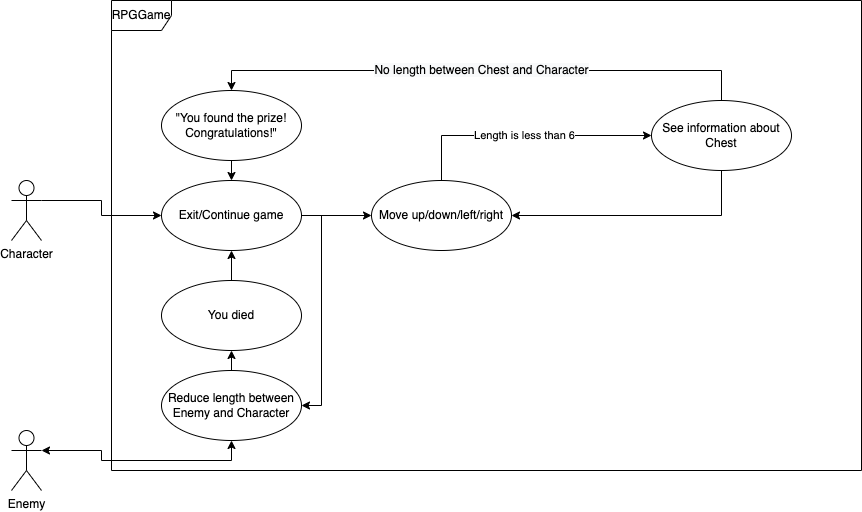

The diagram above was exported from draw.io. Its source (the exported page's mxGraphModel, read from the mxfile embedded in the PNG):
<mxGraphModel dx="2036" dy="1310" grid="1" gridSize="10" guides="1" tooltips="1" connect="1" arrows="1" fold="1" page="1" pageScale="1" pageWidth="1100" pageHeight="850" math="0" shadow="0">
  <root>
    <mxCell id="0" />
    <mxCell id="1" parent="0" />
    <mxCell id="vYDBwnnzQZ_UkStdQmBy-5" style="edgeStyle=orthogonalEdgeStyle;rounded=0;orthogonalLoop=1;jettySize=auto;html=1;exitX=1;exitY=0.3333333333333333;exitDx=0;exitDy=0;exitPerimeter=0;entryX=0;entryY=0.5;entryDx=0;entryDy=0;" edge="1" parent="1" source="vYDBwnnzQZ_UkStdQmBy-2" target="vYDBwnnzQZ_UkStdQmBy-4">
      <mxGeometry relative="1" as="geometry" />
    </mxCell>
    <mxCell id="vYDBwnnzQZ_UkStdQmBy-2" value="Character" style="shape=umlActor;verticalLabelPosition=bottom;verticalAlign=top;html=1;" vertex="1" parent="1">
      <mxGeometry x="270" y="240" width="30" height="60" as="geometry" />
    </mxCell>
    <mxCell id="vYDBwnnzQZ_UkStdQmBy-3" value="RPGGame" style="shape=umlFrame;whiteSpace=wrap;html=1;" vertex="1" parent="1">
      <mxGeometry x="370" y="60" width="750" height="470" as="geometry" />
    </mxCell>
    <mxCell id="vYDBwnnzQZ_UkStdQmBy-7" style="edgeStyle=orthogonalEdgeStyle;rounded=0;orthogonalLoop=1;jettySize=auto;html=1;exitX=1;exitY=0.5;exitDx=0;exitDy=0;entryX=0;entryY=0.5;entryDx=0;entryDy=0;" edge="1" parent="1" source="vYDBwnnzQZ_UkStdQmBy-4" target="vYDBwnnzQZ_UkStdQmBy-6">
      <mxGeometry relative="1" as="geometry" />
    </mxCell>
    <mxCell id="vYDBwnnzQZ_UkStdQmBy-25" style="edgeStyle=orthogonalEdgeStyle;rounded=0;orthogonalLoop=1;jettySize=auto;html=1;exitX=1;exitY=0.5;exitDx=0;exitDy=0;entryX=1;entryY=0.5;entryDx=0;entryDy=0;startArrow=none;startFill=0;" edge="1" parent="1" source="vYDBwnnzQZ_UkStdQmBy-4" target="vYDBwnnzQZ_UkStdQmBy-20">
      <mxGeometry relative="1" as="geometry" />
    </mxCell>
    <mxCell id="vYDBwnnzQZ_UkStdQmBy-4" value="Exit/Continue game" style="ellipse;whiteSpace=wrap;html=1;" vertex="1" parent="1">
      <mxGeometry x="420" y="240" width="140" height="70" as="geometry" />
    </mxCell>
    <mxCell id="vYDBwnnzQZ_UkStdQmBy-9" value="Length is less than 6" style="edgeStyle=orthogonalEdgeStyle;rounded=0;orthogonalLoop=1;jettySize=auto;html=1;exitX=0.5;exitY=0;exitDx=0;exitDy=0;entryX=0;entryY=0.5;entryDx=0;entryDy=0;" edge="1" parent="1" source="vYDBwnnzQZ_UkStdQmBy-6" target="vYDBwnnzQZ_UkStdQmBy-8">
      <mxGeometry relative="1" as="geometry" />
    </mxCell>
    <mxCell id="vYDBwnnzQZ_UkStdQmBy-6" value="Move up/down/left/right" style="ellipse;whiteSpace=wrap;html=1;" vertex="1" parent="1">
      <mxGeometry x="630" y="240" width="140" height="70" as="geometry" />
    </mxCell>
    <mxCell id="vYDBwnnzQZ_UkStdQmBy-14" style="edgeStyle=orthogonalEdgeStyle;rounded=0;orthogonalLoop=1;jettySize=auto;html=1;exitX=0.5;exitY=1;exitDx=0;exitDy=0;entryX=1;entryY=0.5;entryDx=0;entryDy=0;" edge="1" parent="1" source="vYDBwnnzQZ_UkStdQmBy-8" target="vYDBwnnzQZ_UkStdQmBy-6">
      <mxGeometry relative="1" as="geometry" />
    </mxCell>
    <mxCell id="vYDBwnnzQZ_UkStdQmBy-16" value="&lt;span style=&quot;font-size: 12px; background-color: rgb(248, 249, 250);&quot;&gt;No length between Chest and Character&lt;/span&gt;" style="edgeStyle=orthogonalEdgeStyle;rounded=0;orthogonalLoop=1;jettySize=auto;html=1;exitX=0.5;exitY=0;exitDx=0;exitDy=0;entryX=0.5;entryY=0;entryDx=0;entryDy=0;" edge="1" parent="1" source="vYDBwnnzQZ_UkStdQmBy-8" target="vYDBwnnzQZ_UkStdQmBy-13">
      <mxGeometry relative="1" as="geometry" />
    </mxCell>
    <mxCell id="vYDBwnnzQZ_UkStdQmBy-8" value="See information about Chest" style="ellipse;whiteSpace=wrap;html=1;" vertex="1" parent="1">
      <mxGeometry x="910" y="160" width="140" height="70" as="geometry" />
    </mxCell>
    <mxCell id="vYDBwnnzQZ_UkStdQmBy-15" style="edgeStyle=orthogonalEdgeStyle;rounded=0;orthogonalLoop=1;jettySize=auto;html=1;exitX=0.5;exitY=1;exitDx=0;exitDy=0;entryX=0.5;entryY=0;entryDx=0;entryDy=0;" edge="1" parent="1" source="vYDBwnnzQZ_UkStdQmBy-13" target="vYDBwnnzQZ_UkStdQmBy-4">
      <mxGeometry relative="1" as="geometry" />
    </mxCell>
    <mxCell id="vYDBwnnzQZ_UkStdQmBy-13" value="&quot;You found the prize! Congratulations!&quot;" style="ellipse;whiteSpace=wrap;html=1;" vertex="1" parent="1">
      <mxGeometry x="420" y="150" width="140" height="70" as="geometry" />
    </mxCell>
    <mxCell id="vYDBwnnzQZ_UkStdQmBy-22" style="edgeStyle=orthogonalEdgeStyle;rounded=0;orthogonalLoop=1;jettySize=auto;html=1;exitX=1;exitY=0.3333333333333333;exitDx=0;exitDy=0;exitPerimeter=0;entryX=0.5;entryY=1;entryDx=0;entryDy=0;startArrow=classic;startFill=1;" edge="1" parent="1" source="vYDBwnnzQZ_UkStdQmBy-17" target="vYDBwnnzQZ_UkStdQmBy-20">
      <mxGeometry relative="1" as="geometry">
        <mxPoint x="520.000000000003" y="415" as="targetPoint" />
      </mxGeometry>
    </mxCell>
    <mxCell id="vYDBwnnzQZ_UkStdQmBy-17" value="Enemy" style="shape=umlActor;verticalLabelPosition=bottom;verticalAlign=top;html=1;" vertex="1" parent="1">
      <mxGeometry x="270" y="490" width="30" height="60" as="geometry" />
    </mxCell>
    <mxCell id="vYDBwnnzQZ_UkStdQmBy-29" style="edgeStyle=orthogonalEdgeStyle;rounded=0;orthogonalLoop=1;jettySize=auto;html=1;exitX=0.5;exitY=0;exitDx=0;exitDy=0;startArrow=none;startFill=0;entryX=0.5;entryY=1;entryDx=0;entryDy=0;" edge="1" parent="1" source="vYDBwnnzQZ_UkStdQmBy-20" target="vYDBwnnzQZ_UkStdQmBy-31">
      <mxGeometry relative="1" as="geometry">
        <mxPoint x="490" y="395" as="targetPoint" />
      </mxGeometry>
    </mxCell>
    <mxCell id="vYDBwnnzQZ_UkStdQmBy-20" value="Reduce length between Enemy and Character" style="ellipse;whiteSpace=wrap;html=1;" vertex="1" parent="1">
      <mxGeometry x="420" y="430" width="140" height="70" as="geometry" />
    </mxCell>
    <mxCell id="vYDBwnnzQZ_UkStdQmBy-33" style="edgeStyle=orthogonalEdgeStyle;rounded=0;orthogonalLoop=1;jettySize=auto;html=1;exitX=0.5;exitY=0;exitDx=0;exitDy=0;entryX=0.5;entryY=1;entryDx=0;entryDy=0;startArrow=none;startFill=0;" edge="1" parent="1" source="vYDBwnnzQZ_UkStdQmBy-31" target="vYDBwnnzQZ_UkStdQmBy-4">
      <mxGeometry relative="1" as="geometry" />
    </mxCell>
    <mxCell id="vYDBwnnzQZ_UkStdQmBy-31" value="You died" style="ellipse;whiteSpace=wrap;html=1;" vertex="1" parent="1">
      <mxGeometry x="420" y="340" width="140" height="70" as="geometry" />
    </mxCell>
  </root>
</mxGraphModel>